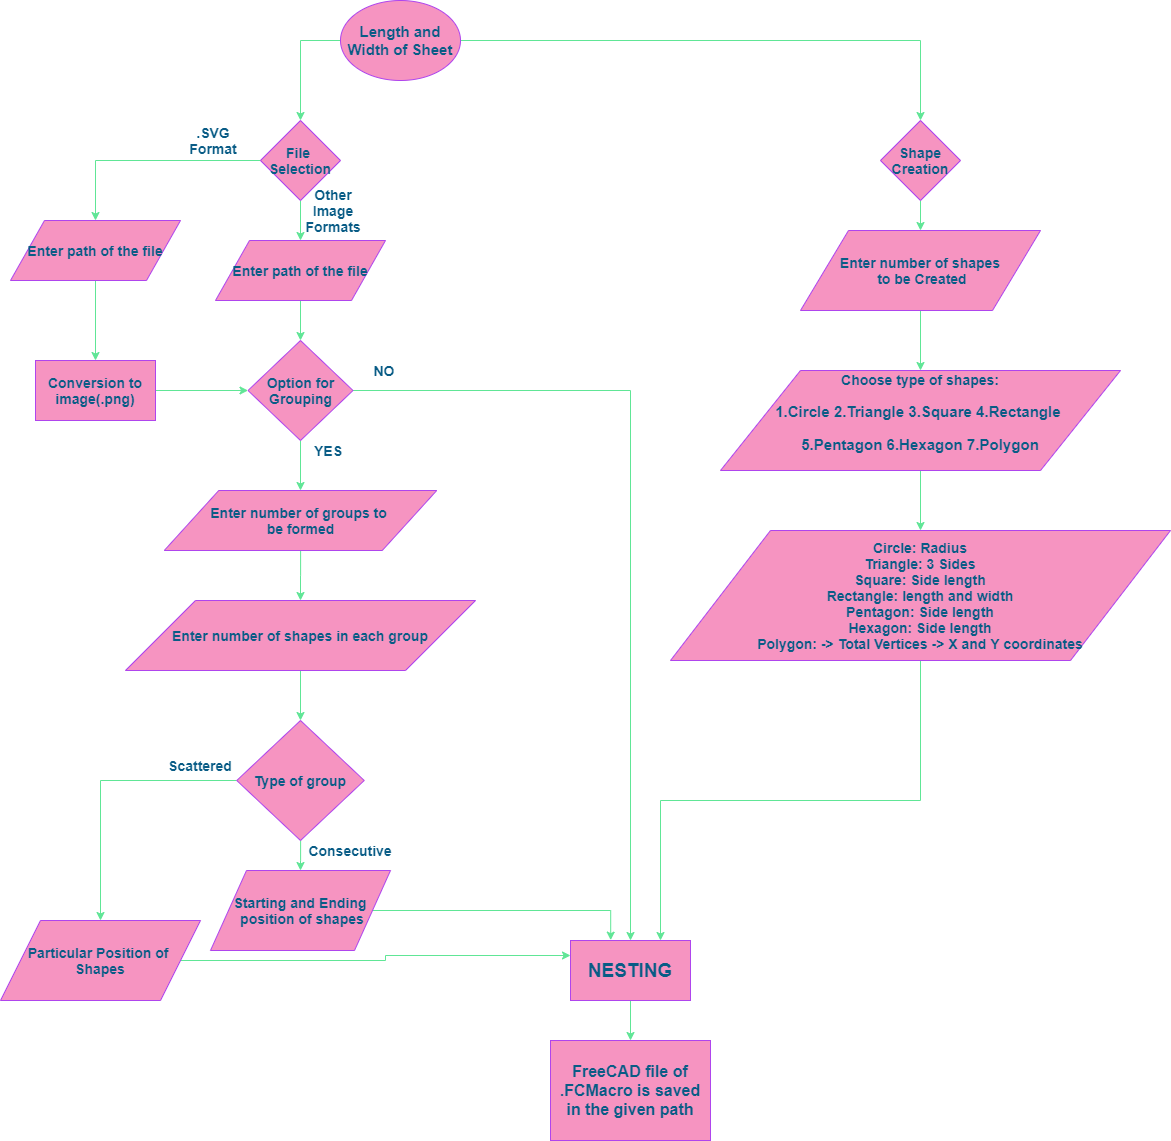

The diagram above was exported from draw.io. Its source (the exported page's mxGraphModel, read from the mxfile embedded in the PNG):
<mxGraphModel dx="1695" dy="1619" grid="1" gridSize="10" guides="1" tooltips="1" connect="1" arrows="1" fold="1" page="1" pageScale="1" pageWidth="827" pageHeight="1169" math="0" shadow="0">
  <root>
    <mxCell id="WIyWlLk6GJQsqaUBKTNV-0" />
    <mxCell id="WIyWlLk6GJQsqaUBKTNV-1" parent="WIyWlLk6GJQsqaUBKTNV-0" />
    <mxCell id="PIcoCa6ga3WNzZ41qPqe-3" style="edgeStyle=orthogonalEdgeStyle;rounded=0;orthogonalLoop=1;jettySize=auto;html=1;strokeColor=#60E696;fontColor=#095C86;" parent="WIyWlLk6GJQsqaUBKTNV-1" source="PIcoCa6ga3WNzZ41qPqe-2" edge="1">
      <mxGeometry relative="1" as="geometry">
        <mxPoint x="-280" y="-560" as="targetPoint" />
      </mxGeometry>
    </mxCell>
    <mxCell id="PIcoCa6ga3WNzZ41qPqe-60" style="edgeStyle=orthogonalEdgeStyle;rounded=0;orthogonalLoop=1;jettySize=auto;html=1;fontSize=14;fontColor=#095C86;strokeColor=#60E696;" parent="WIyWlLk6GJQsqaUBKTNV-1" source="PIcoCa6ga3WNzZ41qPqe-2" target="PIcoCa6ga3WNzZ41qPqe-6" edge="1">
      <mxGeometry relative="1" as="geometry">
        <Array as="points">
          <mxPoint x="340" y="-640" />
          <mxPoint x="340" y="-500" />
        </Array>
      </mxGeometry>
    </mxCell>
    <mxCell id="PIcoCa6ga3WNzZ41qPqe-2" value="&lt;font style=&quot;font-size: 15px&quot;&gt;&lt;b&gt;Length and Width of Sheet&lt;/b&gt;&lt;/font&gt;" style="ellipse;whiteSpace=wrap;html=1;fillColor=#F694C1;strokeColor=#AF45ED;fontColor=#095C86;" parent="WIyWlLk6GJQsqaUBKTNV-1" vertex="1">
      <mxGeometry x="-240" y="-680" width="120" height="80" as="geometry" />
    </mxCell>
    <mxCell id="PIcoCa6ga3WNzZ41qPqe-8" style="edgeStyle=orthogonalEdgeStyle;rounded=0;orthogonalLoop=1;jettySize=auto;html=1;strokeColor=#60E696;fontColor=#095C86;" parent="WIyWlLk6GJQsqaUBKTNV-1" source="PIcoCa6ga3WNzZ41qPqe-5" edge="1">
      <mxGeometry relative="1" as="geometry">
        <mxPoint x="-280" y="-440" as="targetPoint" />
      </mxGeometry>
    </mxCell>
    <mxCell id="PIcoCa6ga3WNzZ41qPqe-57" style="edgeStyle=orthogonalEdgeStyle;rounded=0;orthogonalLoop=1;jettySize=auto;html=1;entryX=0.5;entryY=0;entryDx=0;entryDy=0;fontSize=14;fontColor=#095C86;strokeColor=#60E696;" parent="WIyWlLk6GJQsqaUBKTNV-1" source="PIcoCa6ga3WNzZ41qPqe-5" target="PIcoCa6ga3WNzZ41qPqe-56" edge="1">
      <mxGeometry relative="1" as="geometry" />
    </mxCell>
    <mxCell id="PIcoCa6ga3WNzZ41qPqe-5" value="&lt;font style=&quot;font-size: 14px&quot;&gt;&lt;b&gt;File &lt;br&gt;Selection&lt;/b&gt;&lt;/font&gt;" style="rhombus;whiteSpace=wrap;html=1;fillColor=#F694C1;strokeColor=#AF45ED;fontColor=#095C86;" parent="WIyWlLk6GJQsqaUBKTNV-1" vertex="1">
      <mxGeometry x="-320" y="-560" width="80" height="80" as="geometry" />
    </mxCell>
    <mxCell id="PIcoCa6ga3WNzZ41qPqe-75" style="edgeStyle=orthogonalEdgeStyle;rounded=0;orthogonalLoop=1;jettySize=auto;html=1;entryX=0.5;entryY=0;entryDx=0;entryDy=0;fontSize=14;fontColor=#095C86;strokeColor=#60E696;" parent="WIyWlLk6GJQsqaUBKTNV-1" source="PIcoCa6ga3WNzZ41qPqe-6" target="PIcoCa6ga3WNzZ41qPqe-74" edge="1">
      <mxGeometry relative="1" as="geometry" />
    </mxCell>
    <mxCell id="PIcoCa6ga3WNzZ41qPqe-6" value="&lt;font style=&quot;font-size: 14px&quot;&gt;&lt;b&gt;Shape Creation&lt;/b&gt;&lt;/font&gt;" style="rhombus;whiteSpace=wrap;html=1;fillColor=#F694C1;strokeColor=#AF45ED;fontColor=#095C86;" parent="WIyWlLk6GJQsqaUBKTNV-1" vertex="1">
      <mxGeometry x="300" y="-560" width="80" height="80" as="geometry" />
    </mxCell>
    <mxCell id="PIcoCa6ga3WNzZ41qPqe-34" style="edgeStyle=orthogonalEdgeStyle;rounded=0;orthogonalLoop=1;jettySize=auto;html=1;entryX=0.5;entryY=0;entryDx=0;entryDy=0;fontSize=14;fontColor=#095C86;strokeColor=#60E696;" parent="WIyWlLk6GJQsqaUBKTNV-1" source="PIcoCa6ga3WNzZ41qPqe-13" target="PIcoCa6ga3WNzZ41qPqe-15" edge="1">
      <mxGeometry relative="1" as="geometry" />
    </mxCell>
    <mxCell id="PIcoCa6ga3WNzZ41qPqe-13" value="&lt;b&gt;Enter path of the file&lt;/b&gt;" style="shape=parallelogram;perimeter=parallelogramPerimeter;whiteSpace=wrap;html=1;fontSize=14;fillColor=#F694C1;strokeColor=#AF45ED;fontColor=#095C86;" parent="WIyWlLk6GJQsqaUBKTNV-1" vertex="1">
      <mxGeometry x="-365" y="-440" width="170" height="60" as="geometry" />
    </mxCell>
    <mxCell id="PIcoCa6ga3WNzZ41qPqe-35" style="edgeStyle=orthogonalEdgeStyle;rounded=0;orthogonalLoop=1;jettySize=auto;html=1;entryX=0.5;entryY=0;entryDx=0;entryDy=0;fontSize=14;fontColor=#095C86;strokeColor=#60E696;" parent="WIyWlLk6GJQsqaUBKTNV-1" source="PIcoCa6ga3WNzZ41qPqe-15" target="PIcoCa6ga3WNzZ41qPqe-24" edge="1">
      <mxGeometry relative="1" as="geometry" />
    </mxCell>
    <mxCell id="PIcoCa6ga3WNzZ41qPqe-82" style="edgeStyle=orthogonalEdgeStyle;rounded=0;orthogonalLoop=1;jettySize=auto;html=1;fontSize=14;fontColor=#095C86;entryX=0.5;entryY=0;entryDx=0;entryDy=0;strokeColor=#60E696;" parent="WIyWlLk6GJQsqaUBKTNV-1" source="PIcoCa6ga3WNzZ41qPqe-15" target="PIcoCa6ga3WNzZ41qPqe-50" edge="1">
      <mxGeometry relative="1" as="geometry">
        <mxPoint x="-10" y="50" as="targetPoint" />
      </mxGeometry>
    </mxCell>
    <mxCell id="PIcoCa6ga3WNzZ41qPqe-15" value="&lt;b&gt;Option for Grouping&lt;/b&gt;" style="rhombus;whiteSpace=wrap;html=1;fontSize=14;fontColor=#095C86;fillColor=#F694C1;strokeColor=#AF45ED;" parent="WIyWlLk6GJQsqaUBKTNV-1" vertex="1">
      <mxGeometry x="-332.5" y="-340" width="105" height="100" as="geometry" />
    </mxCell>
    <mxCell id="PIcoCa6ga3WNzZ41qPqe-19" value="&lt;b&gt;YES&lt;/b&gt;" style="text;html=1;strokeColor=none;fillColor=none;align=center;verticalAlign=middle;whiteSpace=wrap;rounded=0;fontSize=14;fontColor=#095C86;" parent="WIyWlLk6GJQsqaUBKTNV-1" vertex="1">
      <mxGeometry x="-272.5" y="-240" width="40" height="20" as="geometry" />
    </mxCell>
    <mxCell id="PIcoCa6ga3WNzZ41qPqe-20" value="&lt;b&gt;NO&lt;/b&gt;" style="text;html=1;strokeColor=none;fillColor=none;align=center;verticalAlign=middle;whiteSpace=wrap;rounded=0;fontSize=14;fontColor=#095C86;" parent="WIyWlLk6GJQsqaUBKTNV-1" vertex="1">
      <mxGeometry x="-216.25" y="-320" width="40" height="20" as="geometry" />
    </mxCell>
    <mxCell id="PIcoCa6ga3WNzZ41qPqe-37" style="edgeStyle=orthogonalEdgeStyle;rounded=0;orthogonalLoop=1;jettySize=auto;html=1;entryX=0.5;entryY=0;entryDx=0;entryDy=0;fontSize=14;fontColor=#095C86;strokeColor=#60E696;" parent="WIyWlLk6GJQsqaUBKTNV-1" source="PIcoCa6ga3WNzZ41qPqe-24" target="PIcoCa6ga3WNzZ41qPqe-26" edge="1">
      <mxGeometry relative="1" as="geometry" />
    </mxCell>
    <mxCell id="PIcoCa6ga3WNzZ41qPqe-24" value="&lt;b&gt;Enter number of groups to&amp;nbsp;&lt;br&gt;be formed&lt;/b&gt;" style="shape=parallelogram;perimeter=parallelogramPerimeter;whiteSpace=wrap;html=1;fontSize=14;fontColor=#095C86;fillColor=#F694C1;strokeColor=#AF45ED;" parent="WIyWlLk6GJQsqaUBKTNV-1" vertex="1">
      <mxGeometry x="-416.25" y="-190" width="272.5" height="60" as="geometry" />
    </mxCell>
    <mxCell id="PIcoCa6ga3WNzZ41qPqe-27" style="edgeStyle=orthogonalEdgeStyle;rounded=0;orthogonalLoop=1;jettySize=auto;html=1;fontSize=14;fontColor=#095C86;entryX=0.5;entryY=0;entryDx=0;entryDy=0;strokeColor=#60E696;" parent="WIyWlLk6GJQsqaUBKTNV-1" source="PIcoCa6ga3WNzZ41qPqe-26" target="PIcoCa6ga3WNzZ41qPqe-28" edge="1">
      <mxGeometry relative="1" as="geometry">
        <mxPoint x="-285" y="150" as="targetPoint" />
      </mxGeometry>
    </mxCell>
    <mxCell id="PIcoCa6ga3WNzZ41qPqe-26" value="&lt;b&gt;Enter number of shapes in each group&lt;/b&gt;" style="shape=parallelogram;perimeter=parallelogramPerimeter;whiteSpace=wrap;html=1;fontSize=14;fontColor=#095C86;fillColor=#F694C1;strokeColor=#AF45ED;" parent="WIyWlLk6GJQsqaUBKTNV-1" vertex="1">
      <mxGeometry x="-455" y="-80" width="350" height="70" as="geometry" />
    </mxCell>
    <mxCell id="PIcoCa6ga3WNzZ41qPqe-46" style="edgeStyle=orthogonalEdgeStyle;rounded=0;orthogonalLoop=1;jettySize=auto;html=1;entryX=0.5;entryY=0;entryDx=0;entryDy=0;fontSize=14;fontColor=#095C86;strokeColor=#60E696;" parent="WIyWlLk6GJQsqaUBKTNV-1" source="PIcoCa6ga3WNzZ41qPqe-28" target="PIcoCa6ga3WNzZ41qPqe-42" edge="1">
      <mxGeometry relative="1" as="geometry" />
    </mxCell>
    <mxCell id="PIcoCa6ga3WNzZ41qPqe-48" style="edgeStyle=orthogonalEdgeStyle;rounded=0;orthogonalLoop=1;jettySize=auto;html=1;fontSize=14;fontColor=#095C86;strokeColor=#60E696;" parent="WIyWlLk6GJQsqaUBKTNV-1" source="PIcoCa6ga3WNzZ41qPqe-28" target="PIcoCa6ga3WNzZ41qPqe-47" edge="1">
      <mxGeometry relative="1" as="geometry" />
    </mxCell>
    <mxCell id="PIcoCa6ga3WNzZ41qPqe-28" value="&lt;b&gt;Type of group&lt;/b&gt;" style="rhombus;whiteSpace=wrap;html=1;fontSize=14;fontColor=#095C86;fillColor=#F694C1;strokeColor=#AF45ED;" parent="WIyWlLk6GJQsqaUBKTNV-1" vertex="1">
      <mxGeometry x="-343.75" y="40" width="127.5" height="120" as="geometry" />
    </mxCell>
    <mxCell id="PIcoCa6ga3WNzZ41qPqe-31" value="&lt;b&gt;.SVG Format&lt;/b&gt;" style="text;html=1;strokeColor=none;fillColor=none;align=center;verticalAlign=middle;whiteSpace=wrap;rounded=0;fontSize=14;fontColor=#095C86;" parent="WIyWlLk6GJQsqaUBKTNV-1" vertex="1">
      <mxGeometry x="-387.5" y="-550" width="40" height="20" as="geometry" />
    </mxCell>
    <mxCell id="PIcoCa6ga3WNzZ41qPqe-32" value="&lt;span style=&quot;font-weight: 700&quot;&gt;Other Image Formats&lt;/span&gt;" style="text;html=1;strokeColor=none;fillColor=none;align=center;verticalAlign=middle;whiteSpace=wrap;rounded=0;fontSize=14;fontColor=#095C86;" parent="WIyWlLk6GJQsqaUBKTNV-1" vertex="1">
      <mxGeometry x="-267.5" y="-480" width="40" height="20" as="geometry" />
    </mxCell>
    <mxCell id="PIcoCa6ga3WNzZ41qPqe-38" value="&lt;b&gt;Scattered&lt;/b&gt;" style="text;html=1;strokeColor=none;fillColor=none;align=center;verticalAlign=middle;whiteSpace=wrap;rounded=0;fontSize=14;fontColor=#095C86;" parent="WIyWlLk6GJQsqaUBKTNV-1" vertex="1">
      <mxGeometry x="-400" y="75" width="40" height="20" as="geometry" />
    </mxCell>
    <mxCell id="PIcoCa6ga3WNzZ41qPqe-41" value="&lt;b&gt;Consecutive&lt;/b&gt;" style="text;html=1;strokeColor=none;fillColor=none;align=center;verticalAlign=middle;whiteSpace=wrap;rounded=0;fontSize=14;fontColor=#095C86;" parent="WIyWlLk6GJQsqaUBKTNV-1" vertex="1">
      <mxGeometry x="-250" y="160" width="40" height="20" as="geometry" />
    </mxCell>
    <mxCell id="PIcoCa6ga3WNzZ41qPqe-85" style="edgeStyle=orthogonalEdgeStyle;rounded=0;orthogonalLoop=1;jettySize=auto;html=1;entryX=0.335;entryY=-0.006;entryDx=0;entryDy=0;entryPerimeter=0;fontSize=14;fontColor=#095C86;strokeColor=#60E696;" parent="WIyWlLk6GJQsqaUBKTNV-1" source="PIcoCa6ga3WNzZ41qPqe-42" target="PIcoCa6ga3WNzZ41qPqe-50" edge="1">
      <mxGeometry relative="1" as="geometry" />
    </mxCell>
    <mxCell id="PIcoCa6ga3WNzZ41qPqe-42" value="&lt;b&gt;Starting and Ending&lt;br&gt;&amp;nbsp;position of shapes&lt;/b&gt;" style="shape=parallelogram;perimeter=parallelogramPerimeter;whiteSpace=wrap;html=1;fontSize=14;fontColor=#095C86;fillColor=#F694C1;strokeColor=#AF45ED;" parent="WIyWlLk6GJQsqaUBKTNV-1" vertex="1">
      <mxGeometry x="-370" y="190" width="180" height="80" as="geometry" />
    </mxCell>
    <mxCell id="PIcoCa6ga3WNzZ41qPqe-86" style="edgeStyle=orthogonalEdgeStyle;rounded=0;orthogonalLoop=1;jettySize=auto;html=1;fontSize=14;fontColor=#095C86;entryX=0;entryY=0.25;entryDx=0;entryDy=0;strokeColor=#60E696;" parent="WIyWlLk6GJQsqaUBKTNV-1" source="PIcoCa6ga3WNzZ41qPqe-47" target="PIcoCa6ga3WNzZ41qPqe-50" edge="1">
      <mxGeometry relative="1" as="geometry">
        <mxPoint x="-40" y="290" as="targetPoint" />
      </mxGeometry>
    </mxCell>
    <mxCell id="PIcoCa6ga3WNzZ41qPqe-47" value="&lt;b&gt;Particular Position of&amp;nbsp;&lt;br&gt;Shapes&lt;/b&gt;" style="shape=parallelogram;perimeter=parallelogramPerimeter;whiteSpace=wrap;html=1;fontSize=14;fontColor=#095C86;fillColor=#F694C1;strokeColor=#AF45ED;" parent="WIyWlLk6GJQsqaUBKTNV-1" vertex="1">
      <mxGeometry x="-580" y="240" width="200" height="80" as="geometry" />
    </mxCell>
    <mxCell id="PIcoCa6ga3WNzZ41qPqe-87" style="edgeStyle=orthogonalEdgeStyle;rounded=0;orthogonalLoop=1;jettySize=auto;html=1;fontSize=14;fontColor=#095C86;strokeColor=#60E696;" parent="WIyWlLk6GJQsqaUBKTNV-1" source="PIcoCa6ga3WNzZ41qPqe-50" target="PIcoCa6ga3WNzZ41qPqe-88" edge="1">
      <mxGeometry relative="1" as="geometry">
        <mxPoint x="50" y="390" as="targetPoint" />
      </mxGeometry>
    </mxCell>
    <mxCell id="PIcoCa6ga3WNzZ41qPqe-50" value="&lt;font style=&quot;font-size: 19px&quot;&gt;&lt;b&gt;NESTING&lt;/b&gt;&lt;/font&gt;" style="rounded=0;whiteSpace=wrap;html=1;fontSize=14;fontColor=#095C86;fillColor=#F694C1;strokeColor=#AF45ED;" parent="WIyWlLk6GJQsqaUBKTNV-1" vertex="1">
      <mxGeometry x="-10" y="260" width="120" height="60" as="geometry" />
    </mxCell>
    <mxCell id="PIcoCa6ga3WNzZ41qPqe-59" style="edgeStyle=orthogonalEdgeStyle;rounded=0;orthogonalLoop=1;jettySize=auto;html=1;entryX=0;entryY=0.5;entryDx=0;entryDy=0;fontSize=14;fontColor=#095C86;strokeColor=#60E696;" parent="WIyWlLk6GJQsqaUBKTNV-1" source="PIcoCa6ga3WNzZ41qPqe-54" target="PIcoCa6ga3WNzZ41qPqe-15" edge="1">
      <mxGeometry relative="1" as="geometry" />
    </mxCell>
    <mxCell id="PIcoCa6ga3WNzZ41qPqe-54" value="&lt;b&gt;Conversion to image(.png)&lt;/b&gt;" style="rounded=0;whiteSpace=wrap;html=1;fontSize=14;fontColor=#095C86;fillColor=#F694C1;strokeColor=#AF45ED;" parent="WIyWlLk6GJQsqaUBKTNV-1" vertex="1">
      <mxGeometry x="-545" y="-320" width="120" height="60" as="geometry" />
    </mxCell>
    <mxCell id="PIcoCa6ga3WNzZ41qPqe-58" style="edgeStyle=orthogonalEdgeStyle;rounded=0;orthogonalLoop=1;jettySize=auto;html=1;entryX=0.5;entryY=0;entryDx=0;entryDy=0;fontSize=14;fontColor=#095C86;strokeColor=#60E696;" parent="WIyWlLk6GJQsqaUBKTNV-1" source="PIcoCa6ga3WNzZ41qPqe-56" target="PIcoCa6ga3WNzZ41qPqe-54" edge="1">
      <mxGeometry relative="1" as="geometry" />
    </mxCell>
    <mxCell id="PIcoCa6ga3WNzZ41qPqe-56" value="&lt;b&gt;Enter path of the file&lt;/b&gt;" style="shape=parallelogram;perimeter=parallelogramPerimeter;whiteSpace=wrap;html=1;fontSize=14;fillColor=#F694C1;strokeColor=#AF45ED;fontColor=#095C86;" parent="WIyWlLk6GJQsqaUBKTNV-1" vertex="1">
      <mxGeometry x="-570" y="-460" width="170" height="60" as="geometry" />
    </mxCell>
    <mxCell id="PIcoCa6ga3WNzZ41qPqe-77" style="edgeStyle=orthogonalEdgeStyle;rounded=0;orthogonalLoop=1;jettySize=auto;html=1;exitX=0.5;exitY=1;exitDx=0;exitDy=0;entryX=0.5;entryY=0;entryDx=0;entryDy=0;fontSize=14;fontColor=#095C86;strokeColor=#60E696;" parent="WIyWlLk6GJQsqaUBKTNV-1" source="PIcoCa6ga3WNzZ41qPqe-74" target="PIcoCa6ga3WNzZ41qPqe-76" edge="1">
      <mxGeometry relative="1" as="geometry" />
    </mxCell>
    <mxCell id="PIcoCa6ga3WNzZ41qPqe-74" value="&lt;b&gt;Enter number of shapes&lt;br&gt;&amp;nbsp;to be Created&lt;/b&gt;" style="shape=parallelogram;perimeter=parallelogramPerimeter;whiteSpace=wrap;html=1;fontSize=14;fontColor=#095C86;fillColor=#F694C1;strokeColor=#AF45ED;" parent="WIyWlLk6GJQsqaUBKTNV-1" vertex="1">
      <mxGeometry x="220" y="-450" width="240" height="80" as="geometry" />
    </mxCell>
    <mxCell id="PIcoCa6ga3WNzZ41qPqe-79" style="edgeStyle=orthogonalEdgeStyle;rounded=0;orthogonalLoop=1;jettySize=auto;html=1;entryX=0.5;entryY=0;entryDx=0;entryDy=0;fontSize=14;fontColor=#095C86;strokeColor=#60E696;" parent="WIyWlLk6GJQsqaUBKTNV-1" source="PIcoCa6ga3WNzZ41qPqe-76" target="PIcoCa6ga3WNzZ41qPqe-78" edge="1">
      <mxGeometry relative="1" as="geometry" />
    </mxCell>
    <mxCell id="PIcoCa6ga3WNzZ41qPqe-76" value="&lt;b&gt;Choose type of shapes:&lt;br&gt;&lt;/b&gt;&lt;pre style=&quot;font-size: 11.3pt&quot;&gt;&lt;font face=&quot;Helvetica&quot;&gt;&lt;b&gt;1.Circle 2.Triangle 3.Square 4.Rectangle &lt;/b&gt;&lt;/font&gt;&lt;/pre&gt;&lt;pre style=&quot;font-size: 11.3pt&quot;&gt;&lt;b style=&quot;font-family: &amp;#34;helvetica&amp;#34; ; font-size: 11.3pt ; white-space: normal&quot;&gt;5.Pentagon 6.Hexagon 7.Polygon&lt;/b&gt;&lt;/pre&gt;" style="shape=parallelogram;perimeter=parallelogramPerimeter;whiteSpace=wrap;html=1;fontSize=14;fontColor=#095C86;fillColor=#F694C1;strokeColor=#AF45ED;" parent="WIyWlLk6GJQsqaUBKTNV-1" vertex="1">
      <mxGeometry x="140" y="-310" width="400" height="100" as="geometry" />
    </mxCell>
    <mxCell id="PIcoCa6ga3WNzZ41qPqe-83" style="edgeStyle=orthogonalEdgeStyle;rounded=0;orthogonalLoop=1;jettySize=auto;html=1;entryX=0.75;entryY=0;entryDx=0;entryDy=0;fontSize=14;fontColor=#095C86;strokeColor=#60E696;" parent="WIyWlLk6GJQsqaUBKTNV-1" source="PIcoCa6ga3WNzZ41qPqe-78" target="PIcoCa6ga3WNzZ41qPqe-50" edge="1">
      <mxGeometry relative="1" as="geometry" />
    </mxCell>
    <mxCell id="PIcoCa6ga3WNzZ41qPqe-78" value="&lt;b&gt;Circle: Radius&lt;br&gt;Triangle: 3 Sides&lt;br&gt;Square: Side length&lt;br&gt;Rectangle: length and width&lt;br&gt;Pentagon: Side length&lt;br&gt;Hexagon: Side length&lt;br&gt;Polygon: -&amp;gt; Total Vertices -&amp;gt; X and Y coordinates&lt;/b&gt;" style="shape=parallelogram;perimeter=parallelogramPerimeter;whiteSpace=wrap;html=1;fontSize=14;fontColor=#095C86;fillColor=#F694C1;strokeColor=#AF45ED;" parent="WIyWlLk6GJQsqaUBKTNV-1" vertex="1">
      <mxGeometry x="90" y="-150" width="500" height="130" as="geometry" />
    </mxCell>
    <mxCell id="PIcoCa6ga3WNzZ41qPqe-88" value="&lt;b&gt;&lt;font style=&quot;font-size: 16px&quot;&gt;FreeCAD file of .FCMacro is saved in the given path&lt;/font&gt;&lt;/b&gt;" style="rounded=0;whiteSpace=wrap;html=1;fillColor=#F694C1;strokeColor=#AF45ED;fontColor=#095C86;" parent="WIyWlLk6GJQsqaUBKTNV-1" vertex="1">
      <mxGeometry x="-30" y="360" width="160" height="100" as="geometry" />
    </mxCell>
  </root>
</mxGraphModel>